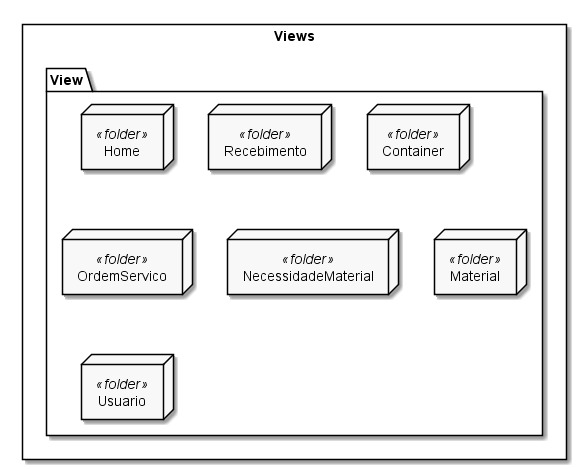

The diagram above was rendered by PlantUML. Its source (embedded in the PNG):
@startuml "Diagrama de Componentes - Views"

skinparam componentStyle uml2
skinparam monochrome true

rectangle Views {
    folder View {
        node Home <<folder>>
        node Recebimento <<folder>>
        node Container <<folder>>
        node OrdemServico <<folder>>
        node NecessidadeMaterial <<folder>>
        node Material <<folder>>
        node Usuario <<folder>>
    }
}

@enduml